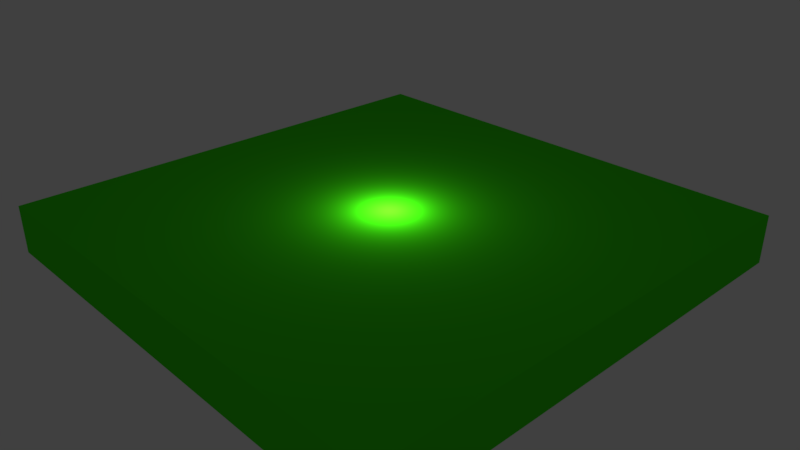 # Source: filterHDR.blend  (saved by Blender 2.77.3; exported with 4.5.12 LTS)
import bpy
from mathutils import Matrix  # noqa: F401  (used for matrix-valued properties, if any)

bpy.ops.wm.read_factory_settings(use_empty=True)
scene = bpy.context.scene
scene.name = 'Scene'

# ---- collections
col_collection_1 = bpy.data.collections.new('Collection 1'); scene.collection.children.link(col_collection_1)

# ---- materials (node trees are filled in below, after node groups)
mat_material = bpy.data.materials.new('Material')
mat_material.alpha_threshold = 0.0
mat_material.use_transparent_shadow = False
mat_material.diffuse_color = (0.05275, 0.794, 0.006296, 1.0)
mat_material.roughness = 0.5
mat_material.line_color = (0.0, 0.0, 0.0, 1.0)

# ---- material node trees

# ---- world
world_world = bpy.data.worlds.new('World'); scene.world = world_world
world_world.color = (0.05088, 0.05088, 0.05088)
world_world.use_sun_shadow = False
world_world.sun_shadow_jitter_overblur = 0.0
world_world.cycles.sampling_method = 'MANUAL'

# ---- cameras
cam_camera = bpy.data.cameras.new('Camera')
cam_camera.clip_end = 100.0
cam_camera.lens = 35.0
cam_camera.sensor_width = 32.0
cam_camera.sensor_height = 18.0
cam_camera.ortho_scale = 7.314
cam_camera.dof.focus_distance = 0.0
cam_camera.dof.aperture_fstop = 128.0

# ---- lights
light_lamp = bpy.data.lights.new('Lamp', 'POINT')
light_lamp.color = (2.0, 2.0, 2.0)
light_lamp.transmission_factor = 0.0
light_lamp.cutoff_distance = 30.0
light_lamp.energy = 100.0
light_lamp.shadow_buffer_clip_start = 1.001
light_lamp.shadow_soft_size = 0.1
light_lamp.shadow_maximum_resolution = 0.006
light_lamp.use_absolute_resolution = True

# ---- meshes
me_cube = bpy.data.meshes.new('Cube')
me_cube.from_pydata([(1.0, 1.0, -1.0), (1.0, -1.0, -1.0), (-1.0, -1.0, -1.0), (-1.0, 1.0, -1.0), (1.0, 1.0, 1.0), (1.0, -1.0, 1.0), (-1.0, -1.0, 1.0), (-1.0, 1.0, 1.0)], [], [(0, 1, 2, 3), (4, 7, 6, 5), (0, 4, 5, 1), (1, 5, 6, 2), (2, 6, 7, 3), (4, 0, 3, 7)])
me_cube.materials.append(mat_material)
me_cube.use_remesh_preserve_volume = False
me_cube.use_remesh_preserve_attributes = False
me_cube.use_mirror_vertex_groups = False
me_cube.update()

# ---- objects
ob_cube = bpy.data.objects.new('Cube', me_cube)
ob_lamp = bpy.data.objects.new('Lamp', light_lamp)
ob_camera = bpy.data.objects.new('Camera', cam_camera)

# ---- transforms, parenting, visibility, modifiers, constraints
ob_cube.location = (0.0, 0.0, 0.0)
ob_cube.scale = (10.0, 10.0, 1.0)
ob_cube.lock_rotations_4d = False
ob_cube.empty_display_type = 'ARROWS'
ob_cube.lineart.crease_threshold = 0.0
ob_lamp.location = (0.0, 0.0, 2.0)
ob_lamp.rotation_euler = (0.6503, 0.05522, 1.866)
ob_lamp.lock_rotations_4d = False
ob_lamp.empty_display_type = 'ARROWS'
ob_lamp.color = (0.0, 0.0, 0.0, 0.0)
ob_lamp.lineart.crease_threshold = 0.0
ob_camera.location = (21.91, -20.11, 15.2)
ob_camera.rotation_euler = (1.109, 0.0, 0.8149)
ob_camera.lock_rotations_4d = False
ob_camera.empty_display_type = 'ARROWS'
ob_camera.color = (0.0, 0.0, 0.0, 0.0)
ob_camera.display_type = 'WIRE'
ob_camera.lineart.crease_threshold = 0.0

# ---- collection membership
col_collection_1.objects.link(ob_cube)
col_collection_1.objects.link(ob_lamp)
col_collection_1.objects.link(ob_camera)

# ---- scene / render settings (as saved in the file)
scene.camera = ob_camera
scene.frame_start = 1; scene.frame_end = 250; scene.frame_set(1)
scene.render.engine = 'BLENDER_EEVEE_NEXT'
scene.render.resolution_percentage = 50
scene.render.dither_intensity = 0.0
scene.cycles.use_denoising = False
scene.cycles.samples = 128
scene.cycles.sampling_pattern = 'TABULATED_SOBOL'
scene.cycles.light_sampling_threshold = 0.0
scene.cycles.use_adaptive_sampling = False
scene.cycles.use_light_tree = False
scene.cycles.blur_glossy = 0.0
scene.cycles.sample_clamp_indirect = 0.0
scene.view_settings.view_transform = 'Standard'
bpy.context.view_layer.update()
